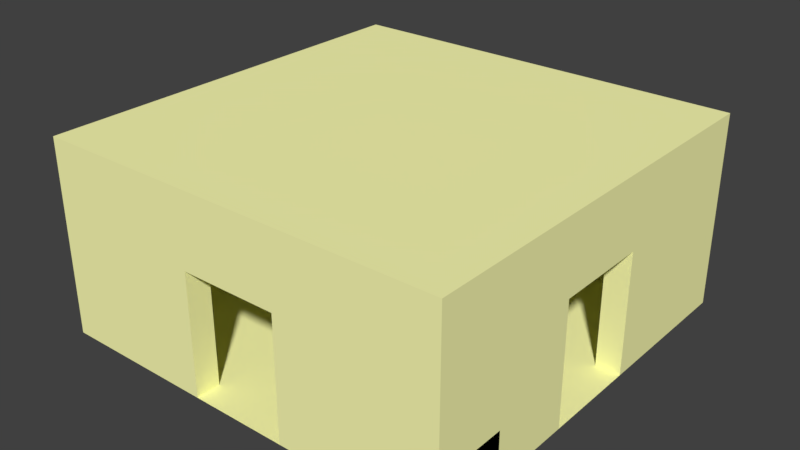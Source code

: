 # Source: RaumUeberallTexturiert.blend  (saved by Blender 2.78.0; exported with 4.5.12 LTS)
import bpy
from mathutils import Matrix  # noqa: F401  (used for matrix-valued properties, if any)

bpy.ops.wm.read_factory_settings(use_empty=True)
scene = bpy.context.scene
scene.name = 'Scene'

# ---- collections
col_collection_1 = bpy.data.collections.new('Collection 1'); scene.collection.children.link(col_collection_1)

# ---- materials (node trees are filled in below, after node groups)
mat_material_001 = bpy.data.materials.new('Material.001')
mat_material_001.alpha_threshold = 0.0
mat_material_001.use_transparent_shadow = False
mat_material_001.diffuse_color = (1.0, 1.0, 0.4621, 1.0)
mat_material_001.roughness = 0.5

# ---- material node trees

# ---- world
world_world = bpy.data.worlds.new('World'); scene.world = world_world
world_world.color = (0.05088, 0.05088, 0.05088)
world_world.use_sun_shadow = False
world_world.sun_shadow_jitter_overblur = 0.0
world_world.cycles.sampling_method = 'MANUAL'

# ---- meshes
me_plane = bpy.data.meshes.new('Plane')
me_plane.from_pydata([(-1.0, -1.0, 0.0), (1.0, -1.0, 0.0), (-1.0, 1.0, 0.0), (1.0, 1.0, 0.0), (-1.0, -1.0, 7.0), (-1.0, -1.0, 8.0), (-1.0, 1.0, 7.0), (-1.0, 1.0, 8.0), (1.0, -1.0, 7.0), (1.0, -1.0, 8.0), (1.0, 1.0, 7.0), (1.0, 1.0, 8.0), (0.8824, 0.6471, 0.0), (0.8824, 0.6471, 2.0), (0.8824, 0.8824, 0.0), (0.8824, 0.8824, 2.0), (1.0, 0.6471, 0.0), (1.0, 0.6471, 2.0), (1.0, 0.8824, 0.0), (1.0, 0.8824, 2.0), (0.8824, 0.2353, 0.0), (0.8824, 0.2353, 2.0), (1.0, 0.2353, 2.0), (1.0, 0.2353, 0.0), (0.8824, 0.6471, 7.0), (0.8824, 0.8824, 7.0), (1.0, 0.8824, 7.0), (1.0, 0.6471, 7.0), (1.0, 0.2353, 7.0), (0.8824, 0.2353, 7.0), (-1.0, 0.0, 5.0), (-1.0, 0.0, 7.0), (-1.0, 0.2353, 5.0), (-1.0, 0.2353, 7.0), (-0.8824, 0.0, 5.0), (-0.8824, 0.0, 7.0), (-0.8824, 0.2353, 5.0), (-0.8824, 0.2353, 7.0), (-1.0, -0.2353, 5.0), (-1.0, -0.2353, 7.0), (-0.8824, -0.2353, 7.0), (-0.8824, -0.2353, 5.0), (0.0, -1.0, 5.0), (0.0, -1.0, 7.0), (0.0, -0.8824, 5.0), (0.0, -0.8824, 7.0), (0.2353, -1.0, 5.0), (0.2353, -1.0, 7.0), (0.2353, -0.8824, 5.0), (0.2353, -0.8824, 7.0), (-0.2353, -0.8824, 5.0), (-0.2353, -1.0, 5.0), (-0.2353, -1.0, 7.0), (-0.2353, -0.8824, 7.0), (0.0, 0.8824, 5.0), (0.0, 0.8824, 7.0), (0.0, 1.0, 5.0), (0.0, 1.0, 7.0), (0.2353, 0.8824, 5.0), (0.2353, 0.8824, 7.0), (0.2353, 1.0, 5.0), (0.2353, 1.0, 7.0), (-0.2353, 1.0, 5.0), (-0.2353, 0.8824, 5.0), (-0.2353, 0.8824, 7.0), (-0.2353, 1.0, 7.0), (0.8824, 0.0, 5.0), (0.8824, 0.0, 7.0), (0.8824, 0.2353, 5.0), (0.8824, 0.2353, 7.0), (1.0, 0.0, 5.0), (1.0, 0.0, 7.0), (1.0, 0.2353, 5.0), (1.0, 0.2353, 7.0), (0.8824, -0.2353, 5.0), (0.8824, -0.2353, 7.0), (1.0, -0.2353, 7.0), (1.0, -0.2353, 5.0), (-1.0, -1.0, 0.0), (-1.0, -1.0, 2.0), (-1.0, -0.8824, 0.0), (-1.0, -0.8824, 2.0), (-0.8824, -1.0, 0.0), (-0.8824, -1.0, 2.0), (-0.8824, -0.8824, 0.0), (-0.8824, -0.8824, 2.0), (-1.0, -1.0, 7.0), (-1.0, -0.8824, 7.0), (-0.8824, -0.8824, 7.0), (-0.8824, -1.0, 7.0), (-1.0, 0.8824, 0.0), (-1.0, 0.8824, 2.0), (-1.0, 1.0, 0.0), (-1.0, 1.0, 2.0), (-0.8824, 0.8824, 0.0), (-0.8824, 0.8824, 2.0), (-0.8824, 1.0, 0.0), (-0.8824, 1.0, 2.0), (-1.0, 0.8824, 7.0), (-1.0, 1.0, 7.0), (-0.8824, 1.0, 7.0), (-0.8824, 0.8824, 7.0), (-1.0, 0.6471, 0.0), (-1.0, 0.6471, 2.0), (-1.0, 0.8824, 0.0), (-1.0, 0.8824, 2.0), (-0.8824, 0.6471, 0.0), (-0.8824, 0.6471, 2.0), (-0.8824, 0.8824, 0.0), (-0.8824, 0.8824, 2.0), (-1.0, 0.2353, 0.0), (-1.0, 0.2353, 2.0), (-0.8824, 0.2353, 2.0), (-0.8824, 0.2353, 0.0), (-1.0, 0.6471, 7.0), (-1.0, 0.8824, 7.0), (-0.8824, 0.8824, 7.0), (-0.8824, 0.6471, 7.0), (-0.8824, 0.2353, 7.0), (-1.0, 0.2353, 7.0), (-0.8824, 0.8824, 0.0), (-0.8824, 0.8824, 2.0), (-0.8824, 1.0, 0.0), (-0.8824, 1.0, 2.0), (-0.6471, 0.8824, 0.0), (-0.6471, 0.8824, 2.0), (-0.6471, 1.0, 0.0), (-0.6471, 1.0, 2.0), (-0.2353, 1.0, 2.0), (-0.2353, 1.0, 0.0), (-0.2353, 0.8824, 0.0), (-0.2353, 0.8824, 2.0), (-0.8824, 0.8824, 7.0), (-0.8824, 1.0, 7.0), (-0.6471, 1.0, 7.0), (-0.6471, 0.8824, 7.0), (-0.2353, 1.0, 7.0), (-0.2353, 0.8824, 7.0), (-1.0, -0.8824, 0.0), (-1.0, -0.8824, 2.0), (-1.0, -0.6471, 0.0), (-1.0, -0.6471, 2.0), (-0.8824, -0.8824, 0.0), (-0.8824, -0.8824, 2.0), (-0.8824, -0.6471, 0.0), (-0.8824, -0.6471, 2.0), (-1.0, -0.2353, 2.0), (-1.0, -0.2353, 0.0), (-0.8824, -0.2353, 0.0), (-0.8824, -0.2353, 2.0), (-1.0, -0.8824, 7.0), (-1.0, -0.6471, 7.0), (-0.8824, -0.6471, 7.0), (-0.8824, -0.8824, 7.0), (-1.0, -0.2353, 7.0), (-0.8824, -0.2353, 7.0), (-0.8824, -1.0, 0.0), (-0.8824, -1.0, 2.0), (-0.8824, -0.8824, 0.0), (-0.8824, -0.8824, 2.0), (-0.6471, -1.0, 0.0), (-0.6471, -1.0, 2.0), (-0.6471, -0.8824, 0.0), (-0.6471, -0.8824, 2.0), (-0.2353, -0.8824, 2.0), (-0.2353, -0.8824, 0.0), (-0.2353, -1.0, 0.0), (-0.2353, -1.0, 2.0), (-0.8824, -1.0, 7.0), (-0.8824, -0.8824, 7.0), (-0.6471, -0.8824, 7.0), (-0.6471, -1.0, 7.0), (-0.2353, -0.8824, 7.0), (-0.2353, -1.0, 7.0), (0.8824, -1.0, 0.0), (0.8824, -1.0, 2.0), (0.8824, -0.8824, 0.0), (0.8824, -0.8824, 2.0), (1.0, -1.0, 0.0), (1.0, -1.0, 2.0), (1.0, -0.8824, 0.0), (1.0, -0.8824, 2.0), (0.8824, -1.0, 7.0), (0.8824, -0.8824, 7.0), (1.0, -0.8824, 7.0), (1.0, -1.0, 7.0), (0.6471, -1.0, 0.0), (0.6471, -1.0, 2.0), (0.6471, -0.8824, 0.0), (0.6471, -0.8824, 2.0), (0.8824, -1.0, 0.0), (0.8824, -1.0, 2.0), (0.8824, -0.8824, 0.0), (0.8824, -0.8824, 2.0), (0.2353, -0.8824, 0.0), (0.2353, -1.0, 0.0), (0.2353, -1.0, 2.0), (0.2353, -0.8824, 2.0), (0.6471, -1.0, 7.0), (0.6471, -0.8824, 7.0), (0.8824, -0.8824, 7.0), (0.8824, -1.0, 7.0), (0.2353, -1.0, 7.0), (0.2353, -0.8824, 7.0), (0.8824, -0.8824, 0.0), (0.8824, -0.8824, 2.0), (0.8824, -0.6471, 0.0), (0.8824, -0.6471, 2.0), (1.0, -0.8824, 0.0), (1.0, -0.8824, 2.0), (1.0, -0.6471, 0.0), (1.0, -0.6471, 2.0), (0.8824, -0.6471, 0.0), (0.8824, -0.8824, 0.0), (0.8824, -0.8824, 2.0), (0.8824, -0.6471, 2.0), (1.0, -0.6471, 0.0), (1.0, -0.6471, 2.0), (1.0, -0.8824, 0.0), (1.0, -0.8824, 2.0), (0.8824, -0.2353, 2.0), (0.8824, -0.2353, 0.0), (1.0, -0.2353, 0.0), (1.0, -0.2353, 2.0), (0.8824, -0.8824, 7.0), (0.8824, -0.6471, 7.0), (1.0, -0.6471, 7.0), (1.0, -0.8824, 7.0), (0.8824, -0.2353, 7.0), (1.0, -0.2353, 7.0), (0.8824, 0.8824, 0.0), (0.8824, 0.8824, 2.0), (0.8824, 1.0, 0.0), (0.8824, 1.0, 2.0), (1.0, 0.8824, 0.0), (1.0, 0.8824, 2.0), (1.0, 1.0, 0.0), (1.0, 1.0, 2.0), (0.8824, 0.8824, 7.0), (0.8824, 1.0, 7.0), (1.0, 1.0, 7.0), (1.0, 0.8824, 7.0), (0.6471, 0.8824, 0.0), (0.6471, 0.8824, 2.0), (0.6471, 1.0, 0.0), (0.6471, 1.0, 2.0), (0.8824, 0.8824, 0.0), (0.8824, 0.8824, 2.0), (0.8824, 1.0, 0.0), (0.8824, 1.0, 2.0), (0.2353, 1.0, 0.0), (0.2353, 0.8824, 0.0), (0.2353, 0.8824, 2.0), (0.2353, 1.0, 2.0), (0.6471, 0.8824, 7.0), (0.6471, 1.0, 7.0), (0.8824, 1.0, 7.0), (0.8824, 0.8824, 7.0), (0.2353, 0.8824, 7.0), (0.2353, 1.0, 7.0)], [], [(0, 1, 3, 2), (4, 5, 7, 6), (6, 7, 11, 10), (10, 11, 9, 8), (8, 9, 5, 4), (6, 10, 8, 4), (11, 7, 5, 9), (12, 13, 15, 14), (14, 15, 19, 18), (18, 19, 17, 16), (13, 12, 20, 21), (14, 18, 16, 12), (22, 17, 27, 28), (23, 22, 21, 20), (12, 16, 23, 20), (19, 15, 25, 26), (16, 17, 22, 23), (26, 25, 24, 27), (27, 24, 29, 28), (17, 19, 26, 27), (13, 21, 29, 24), (21, 22, 28, 29), (15, 13, 24, 25), (30, 31, 33, 32), (32, 33, 37, 36), (36, 37, 35, 34), (31, 30, 38, 39), (32, 36, 34, 30), (37, 33, 31, 35), (41, 40, 39, 38), (30, 34, 41, 38), (35, 31, 39, 40), (34, 35, 40, 41), (45, 44, 50, 53), (44, 45, 49, 48), (48, 49, 47, 46), (46, 47, 43, 42), (44, 48, 46, 42), (49, 45, 43, 47), (51, 52, 53, 50), (42, 43, 52, 51), (43, 45, 53, 52), (44, 42, 51, 50), (57, 56, 62, 65), (56, 57, 61, 60), (60, 61, 59, 58), (58, 59, 55, 54), (56, 60, 58, 54), (61, 57, 55, 59), (63, 64, 65, 62), (54, 55, 64, 63), (55, 57, 65, 64), (56, 54, 63, 62), (66, 67, 69, 68), (68, 69, 73, 72), (72, 73, 71, 70), (67, 66, 74, 75), (68, 72, 70, 66), (73, 69, 67, 71), (77, 76, 75, 74), (66, 70, 77, 74), (71, 67, 75, 76), (70, 71, 76, 77), (78, 79, 81, 80), (80, 81, 85, 84), (84, 85, 83, 82), (82, 83, 79, 78), (80, 84, 82, 78), (81, 79, 86, 87), (88, 87, 86, 89), (79, 83, 89, 86), (85, 81, 87, 88), (83, 85, 88, 89), (90, 91, 93, 92), (92, 93, 97, 96), (96, 97, 95, 94), (94, 95, 91, 90), (92, 96, 94, 90), (93, 91, 98, 99), (100, 99, 98, 101), (91, 95, 101, 98), (97, 93, 99, 100), (95, 97, 100, 101), (102, 103, 105, 104), (104, 105, 109, 108), (108, 109, 107, 106), (105, 103, 114, 115), (104, 108, 106, 102), (111, 112, 118, 119), (113, 112, 111, 110), (106, 107, 112, 113), (103, 102, 110, 111), (102, 106, 113, 110), (117, 114, 119, 118), (116, 115, 114, 117), (103, 111, 119, 114), (109, 105, 115, 116), (107, 109, 116, 117), (112, 107, 117, 118), (120, 121, 123, 122), (122, 123, 127, 126), (125, 124, 130, 131), (124, 125, 121, 120), (122, 126, 124, 120), (121, 125, 135, 132), (129, 128, 131, 130), (124, 126, 129, 130), (123, 121, 132, 133), (126, 127, 128, 129), (134, 133, 132, 135), (134, 135, 137, 136), (127, 123, 133, 134), (131, 128, 136, 137), (128, 127, 134, 136), (125, 131, 137, 135), (138, 139, 141, 140), (144, 140, 147, 148), (144, 145, 143, 142), (142, 143, 139, 138), (140, 144, 142, 138), (139, 143, 153, 150), (147, 146, 149, 148), (141, 139, 150, 151), (140, 141, 146, 147), (145, 144, 148, 149), (152, 151, 150, 153), (151, 152, 155, 154), (145, 149, 155, 152), (149, 146, 154, 155), (146, 141, 151, 154), (143, 145, 152, 153), (156, 157, 159, 158), (158, 159, 163, 162), (161, 160, 166, 167), (160, 161, 157, 156), (158, 162, 160, 156), (157, 161, 171, 168), (165, 164, 167, 166), (160, 162, 165, 166), (159, 157, 168, 169), (162, 163, 164, 165), (170, 169, 168, 171), (170, 171, 173, 172), (163, 159, 169, 170), (167, 164, 172, 173), (164, 163, 170, 172), (161, 167, 173, 171), (174, 175, 177, 176), (176, 177, 181, 180), (180, 181, 179, 178), (178, 179, 175, 174), (176, 180, 178, 174), (177, 175, 182, 183), (184, 183, 182, 185), (175, 179, 185, 182), (181, 177, 183, 184), (179, 181, 184, 185), (187, 191, 201, 198), (188, 189, 193, 192), (192, 193, 191, 190), (190, 191, 187, 186), (188, 192, 190, 186), (196, 187, 198, 202), (195, 196, 197, 194), (188, 186, 195, 194), (189, 188, 194, 197), (186, 187, 196, 195), (198, 199, 203, 202), (200, 199, 198, 201), (189, 197, 203, 199), (193, 189, 199, 200), (197, 196, 202, 203), (191, 193, 200, 201), (204, 206, 207, 205), (206, 210, 211, 207), (210, 208, 209, 211), (208, 204, 205, 209), (206, 204, 208, 210), (211, 209, 205, 207), (213, 214, 215, 212), (223, 220, 228, 229), (216, 217, 219, 218), (218, 219, 214, 213), (212, 216, 218, 213), (217, 223, 229, 226), (221, 220, 223, 222), (212, 215, 220, 221), (217, 216, 222, 223), (216, 212, 221, 222), (225, 226, 229, 228), (226, 225, 224, 227), (219, 217, 226, 227), (220, 215, 225, 228), (215, 214, 224, 225), (214, 219, 227, 224), (230, 231, 233, 232), (232, 233, 237, 236), (236, 237, 235, 234), (234, 235, 231, 230), (232, 236, 234, 230), (233, 231, 238, 239), (240, 239, 238, 241), (231, 235, 241, 238), (237, 233, 239, 240), (235, 237, 240, 241), (243, 247, 257, 254), (244, 245, 249, 248), (248, 249, 247, 246), (246, 247, 243, 242), (244, 248, 246, 242), (252, 243, 254, 258), (251, 252, 253, 250), (244, 242, 251, 250), (245, 244, 250, 253), (242, 243, 252, 251), (254, 255, 259, 258), (256, 255, 254, 257), (245, 253, 259, 255), (249, 245, 255, 256), (253, 252, 258, 259), (247, 249, 256, 257)])
me_plane.materials.append(mat_material_001)
me_plane.use_remesh_preserve_volume = False
me_plane.use_remesh_preserve_attributes = False
me_plane.use_mirror_vertex_groups = False
me_plane.update()

# ---- objects
ob_plane = bpy.data.objects.new('Plane', me_plane)

# ---- transforms, parenting, visibility, modifiers, constraints
ob_plane.location = (0.0, 0.0, -1.0)
ob_plane.scale = (8.5, 8.5, 1.0)
ob_plane.lineart.crease_threshold = 0.0

# ---- collection membership
col_collection_1.objects.link(ob_plane)

# ---- scene / render settings (as saved in the file)
scene.frame_start = 1; scene.frame_end = 250; scene.frame_set(1)
scene.render.engine = 'BLENDER_EEVEE_NEXT'
scene.render.resolution_percentage = 50
scene.render.dither_intensity = 0.0
scene.cycles.use_denoising = False
scene.cycles.samples = 128
scene.cycles.sampling_pattern = 'TABULATED_SOBOL'
scene.cycles.light_sampling_threshold = 0.0
scene.cycles.use_adaptive_sampling = False
scene.cycles.use_light_tree = False
scene.cycles.blur_glossy = 0.0
scene.cycles.sample_clamp_indirect = 0.0
scene.view_settings.view_transform = 'Standard'
bpy.context.view_layer.update()

# ---- added for rendering (the .blend has no active camera and no usable light): camera, sun
cam_auto = bpy.data.cameras.new('AutoCamera')
cam_auto.lens = 50.0
cam_auto.sensor_width = 36.0
cam_auto.clip_end = 1000.0
ob_auto_camera = bpy.data.objects.new('AutoCamera', cam_auto)
scene.collection.objects.link(ob_auto_camera)
ob_auto_camera.location = (23.4431, -28.1317, 21.7545)
ob_auto_camera.rotation_euler = (1.09748, -7.21219e-08, 0.694738)
scene.camera = ob_auto_camera
light_auto_sun = bpy.data.lights.new('AutoSun', 'SUN')
light_auto_sun.energy = 3.0
light_auto_sun.angle = 0.0523599
ob_auto_sun = bpy.data.objects.new('AutoSun', light_auto_sun)
scene.collection.objects.link(ob_auto_sun)
ob_auto_sun.rotation_euler = (0.872665, 0.174533, 0.523599)
bpy.context.view_layer.update()
